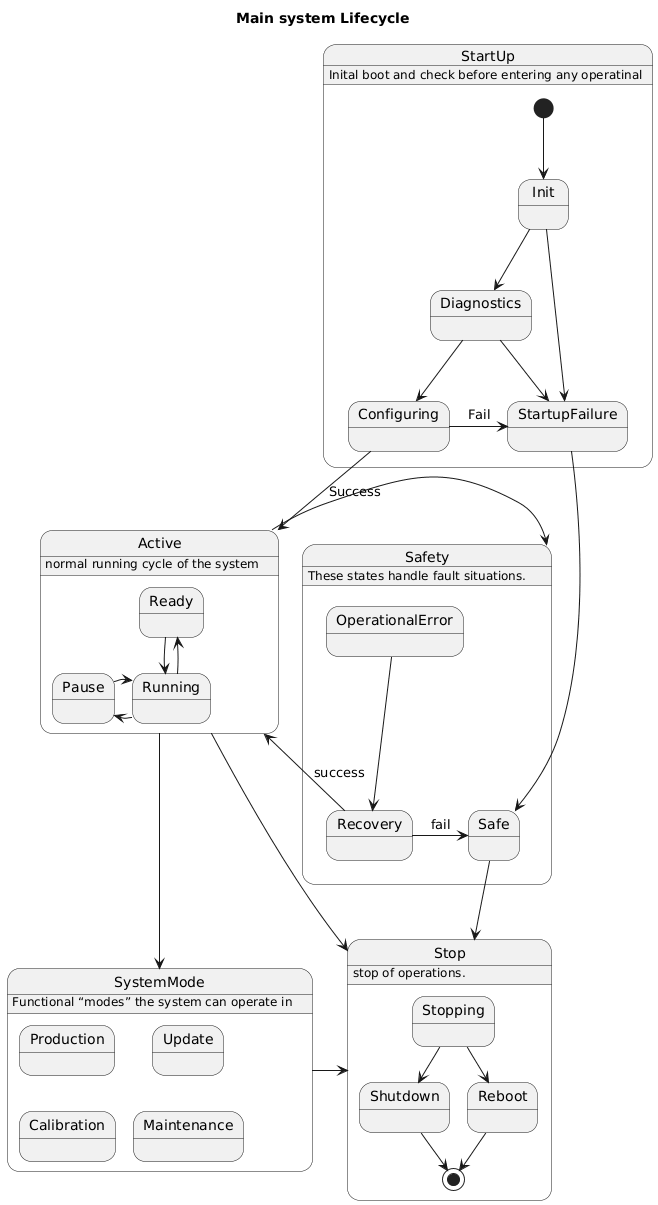

The diagram above was rendered by PlantUML. Its source (embedded in the PNG):
@startuml
title Main system Lifecycle

state StartUp : Inital boot and check before entering any operatinal
state StartUp {
    state Init
    state Diagnostics
    state StartupFailure

    [*] -down-> Init 
    Init -down-> Diagnostics
    Init -> StartupFailure

    Diagnostics -down-> Configuring
    Diagnostics -> StartupFailure

    Configuring -down-> Active : Success
    Configuring -> StartupFailure : Fail

    StartupFailure -> Safe
}

state Active : normal running cycle of the system
state Active {
    state Ready
    state Running
    state Pause
    
    Ready -down-> Running

    Running -up-> Ready
    Running -left-> Pause

    Pause -> Running
}


state Stop : stop of operations.
state Stop {
    Stopping -down-> Shutdown
    Stopping -down-> Reboot
    Shutdown -down-> [*]
    Reboot -down-> [*]
}

state Safety : These states handle fault situations.
state Safety {
    state OperationalError
    state Recovery
    state Safe    
    
    OperationalError -down-> Recovery
    Recovery -left-> Active : success
    Recovery -> Safe : fail
}


state SystemMode : Functional “modes” the system can operate in
state SystemMode {
    state Production
    state Calibration
    state Update
    state Maintenance

    Production -down[hidden]-> Calibration
    Update -down[hidden]-> Maintenance
}

Active -> Safety
Active -down-> SystemMode
SystemMode -> Stop
Safe -down-> Stop
Active -down-> Stop
@enduml